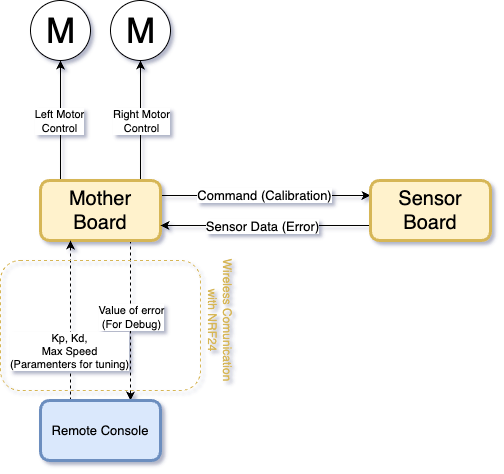

The diagram above was exported from draw.io. Its source (the exported page's mxGraphModel, read from the mxfile embedded in the PNG):
<mxGraphModel dx="977" dy="652" grid="0" gridSize="10" guides="1" tooltips="1" connect="1" arrows="1" fold="1" page="1" pageScale="1" pageWidth="827" pageHeight="1169" background="none" math="0" shadow="1">
  <root>
    <mxCell id="0" />
    <mxCell id="1" parent="0" />
    <mxCell id="Nb8XkXgVh-xu1QOgXniO-19" style="edgeStyle=orthogonalEdgeStyle;rounded=0;orthogonalLoop=1;jettySize=auto;html=1;entryX=0.75;entryY=0;entryDx=0;entryDy=0;dashed=1;" parent="1" source="Nb8XkXgVh-xu1QOgXniO-1" target="Nb8XkXgVh-xu1QOgXniO-12" edge="1">
      <mxGeometry relative="1" as="geometry">
        <Array as="points">
          <mxPoint x="190" y="320" />
          <mxPoint x="190" y="320" />
        </Array>
      </mxGeometry>
    </mxCell>
    <mxCell id="Nb8XkXgVh-xu1QOgXniO-20" value="Value of error&lt;br&gt;(For Debug)" style="edgeLabel;html=1;align=center;verticalAlign=middle;resizable=0;points=[];" parent="Nb8XkXgVh-xu1QOgXniO-19" connectable="0" vertex="1">
      <mxGeometry x="-0.0466" relative="1" as="geometry">
        <mxPoint as="offset" />
      </mxGeometry>
    </mxCell>
    <mxCell id="Nb8XkXgVh-xu1QOgXniO-24" style="edgeStyle=orthogonalEdgeStyle;rounded=0;orthogonalLoop=1;jettySize=auto;html=1;entryX=0.5;entryY=1;entryDx=0;entryDy=0;" parent="1" source="Nb8XkXgVh-xu1QOgXniO-1" target="Nb8XkXgVh-xu1QOgXniO-27" edge="1">
      <mxGeometry relative="1" as="geometry">
        <mxPoint x="100" y="100" as="targetPoint" />
        <Array as="points">
          <mxPoint x="120" y="170" />
          <mxPoint x="120" y="170" />
        </Array>
      </mxGeometry>
    </mxCell>
    <mxCell id="Nb8XkXgVh-xu1QOgXniO-31" value="Left Motor&lt;br&gt;Control" style="edgeLabel;html=1;align=center;verticalAlign=middle;resizable=0;points=[];" parent="Nb8XkXgVh-xu1QOgXniO-24" connectable="0" vertex="1">
      <mxGeometry x="-0.0091" y="2" relative="1" as="geometry">
        <mxPoint as="offset" />
      </mxGeometry>
    </mxCell>
    <mxCell id="Nb8XkXgVh-xu1QOgXniO-25" style="edgeStyle=orthogonalEdgeStyle;rounded=0;orthogonalLoop=1;jettySize=auto;html=1;entryX=0.5;entryY=1;entryDx=0;entryDy=0;" parent="1" source="Nb8XkXgVh-xu1QOgXniO-1" target="Nb8XkXgVh-xu1QOgXniO-28" edge="1">
      <mxGeometry relative="1" as="geometry">
        <mxPoint x="220" y="100" as="targetPoint" />
        <Array as="points">
          <mxPoint x="200" y="170" />
          <mxPoint x="200" y="170" />
        </Array>
      </mxGeometry>
    </mxCell>
    <mxCell id="Nb8XkXgVh-xu1QOgXniO-32" value="Right Motor&lt;br style=&quot;border-color: var(--border-color);&quot;&gt;Control" style="edgeLabel;html=1;align=center;verticalAlign=middle;resizable=0;points=[];" parent="Nb8XkXgVh-xu1QOgXniO-25" connectable="0" vertex="1">
      <mxGeometry x="-0.0192" relative="1" as="geometry">
        <mxPoint as="offset" />
      </mxGeometry>
    </mxCell>
    <mxCell id="Nb8XkXgVh-xu1QOgXniO-34" style="edgeStyle=orthogonalEdgeStyle;rounded=0;orthogonalLoop=1;jettySize=auto;html=1;entryX=0;entryY=0.25;entryDx=0;entryDy=0;" parent="1" source="Nb8XkXgVh-xu1QOgXniO-1" target="Nb8XkXgVh-xu1QOgXniO-6" edge="1">
      <mxGeometry relative="1" as="geometry">
        <Array as="points">
          <mxPoint x="240" y="235" />
          <mxPoint x="240" y="235" />
        </Array>
      </mxGeometry>
    </mxCell>
    <mxCell id="Nb8XkXgVh-xu1QOgXniO-35" value="&lt;span style=&quot;font-size: 13px;&quot;&gt;Command (Calibration)&lt;/span&gt;" style="edgeLabel;html=1;align=center;verticalAlign=middle;resizable=0;points=[];labelBackgroundColor=default;labelBorderColor=none;" parent="Nb8XkXgVh-xu1QOgXniO-34" connectable="0" vertex="1">
      <mxGeometry x="-0.0114" y="1" relative="1" as="geometry">
        <mxPoint as="offset" />
      </mxGeometry>
    </mxCell>
    <mxCell id="Nb8XkXgVh-xu1QOgXniO-1" value="&lt;font style=&quot;font-size: 20px;&quot;&gt;Mother Board&lt;/font&gt;" style="rounded=1;whiteSpace=wrap;html=1;strokeWidth=3;fillColor=#fff2cc;strokeColor=#d6b656;" parent="1" vertex="1">
      <mxGeometry x="100" y="220" width="120" height="60" as="geometry" />
    </mxCell>
    <mxCell id="Nb8XkXgVh-xu1QOgXniO-9" style="edgeStyle=orthogonalEdgeStyle;rounded=0;orthogonalLoop=1;jettySize=auto;html=1;entryX=1;entryY=0.75;entryDx=0;entryDy=0;" parent="1" source="Nb8XkXgVh-xu1QOgXniO-6" target="Nb8XkXgVh-xu1QOgXniO-1" edge="1">
      <mxGeometry relative="1" as="geometry">
        <Array as="points">
          <mxPoint x="380" y="265" />
          <mxPoint x="380" y="265" />
        </Array>
      </mxGeometry>
    </mxCell>
    <mxCell id="Nb8XkXgVh-xu1QOgXniO-11" value="&lt;font style=&quot;font-size: 13px;&quot;&gt;Sensor Data (Error)&lt;/font&gt;" style="edgeLabel;html=1;align=center;verticalAlign=middle;resizable=0;points=[];" parent="Nb8XkXgVh-xu1QOgXniO-9" connectable="0" vertex="1">
      <mxGeometry x="0.0362" y="-1" relative="1" as="geometry">
        <mxPoint y="1" as="offset" />
      </mxGeometry>
    </mxCell>
    <mxCell id="Nb8XkXgVh-xu1QOgXniO-6" value="&lt;font style=&quot;font-size: 20px;&quot;&gt;Sensor Board&lt;/font&gt;" style="rounded=1;whiteSpace=wrap;html=1;strokeWidth=3;fillColor=#fff2cc;strokeColor=#d6b656;" parent="1" vertex="1">
      <mxGeometry x="430" y="220" width="120" height="60" as="geometry" />
    </mxCell>
    <mxCell id="Nb8XkXgVh-xu1QOgXniO-16" style="edgeStyle=orthogonalEdgeStyle;rounded=0;orthogonalLoop=1;jettySize=auto;html=1;entryX=0.25;entryY=1;entryDx=0;entryDy=0;dashed=1;" parent="1" source="Nb8XkXgVh-xu1QOgXniO-12" target="Nb8XkXgVh-xu1QOgXniO-1" edge="1">
      <mxGeometry relative="1" as="geometry">
        <Array as="points">
          <mxPoint x="130" y="400" />
          <mxPoint x="130" y="400" />
        </Array>
      </mxGeometry>
    </mxCell>
    <mxCell id="Nb8XkXgVh-xu1QOgXniO-21" value="Kp, Kd,&lt;br&gt;Max Speed&lt;br&gt;(Paramenters for tuning)" style="edgeLabel;html=1;align=center;verticalAlign=middle;resizable=0;points=[];" parent="Nb8XkXgVh-xu1QOgXniO-16" connectable="0" vertex="1">
      <mxGeometry x="-0.3759" y="2" relative="1" as="geometry">
        <mxPoint as="offset" />
      </mxGeometry>
    </mxCell>
    <mxCell id="Nb8XkXgVh-xu1QOgXniO-12" value="&lt;font style=&quot;font-size: 13px;&quot;&gt;Remote Console&lt;/font&gt;" style="whiteSpace=wrap;html=1;fillColor=#dae8fc;strokeColor=#6c8ebf;rounded=1;strokeWidth=3;" parent="1" vertex="1">
      <mxGeometry x="100" y="440" width="120" height="60" as="geometry" />
    </mxCell>
    <mxCell id="Nb8XkXgVh-xu1QOgXniO-22" value="" style="rounded=1;whiteSpace=wrap;html=1;fillColor=none;strokeColor=#d6b656;dashed=1;" parent="1" vertex="1">
      <mxGeometry x="60" y="300" width="200" height="130" as="geometry" />
    </mxCell>
    <mxCell id="Nb8XkXgVh-xu1QOgXniO-23" value="Wireless Comunication&lt;br&gt;with NRF24" style="text;html=1;strokeColor=none;fillColor=none;align=center;verticalAlign=middle;whiteSpace=wrap;rounded=0;rotation=90;fontColor=#d6b656;" parent="1" vertex="1">
      <mxGeometry x="170" y="330" width="220" height="60" as="geometry" />
    </mxCell>
    <mxCell id="Nb8XkXgVh-xu1QOgXniO-27" value="M" style="verticalLabelPosition=middle;shadow=0;dashed=0;align=center;html=1;verticalAlign=middle;strokeWidth=1;shape=ellipse;aspect=fixed;fontSize=35;" parent="1" vertex="1">
      <mxGeometry x="90" y="40" width="60" height="60" as="geometry" />
    </mxCell>
    <mxCell id="Nb8XkXgVh-xu1QOgXniO-28" value="M" style="verticalLabelPosition=middle;shadow=0;dashed=0;align=center;html=1;verticalAlign=middle;strokeWidth=1;shape=ellipse;aspect=fixed;fontSize=35;" parent="1" vertex="1">
      <mxGeometry x="170" y="40" width="60" height="60" as="geometry" />
    </mxCell>
  </root>
</mxGraphModel>